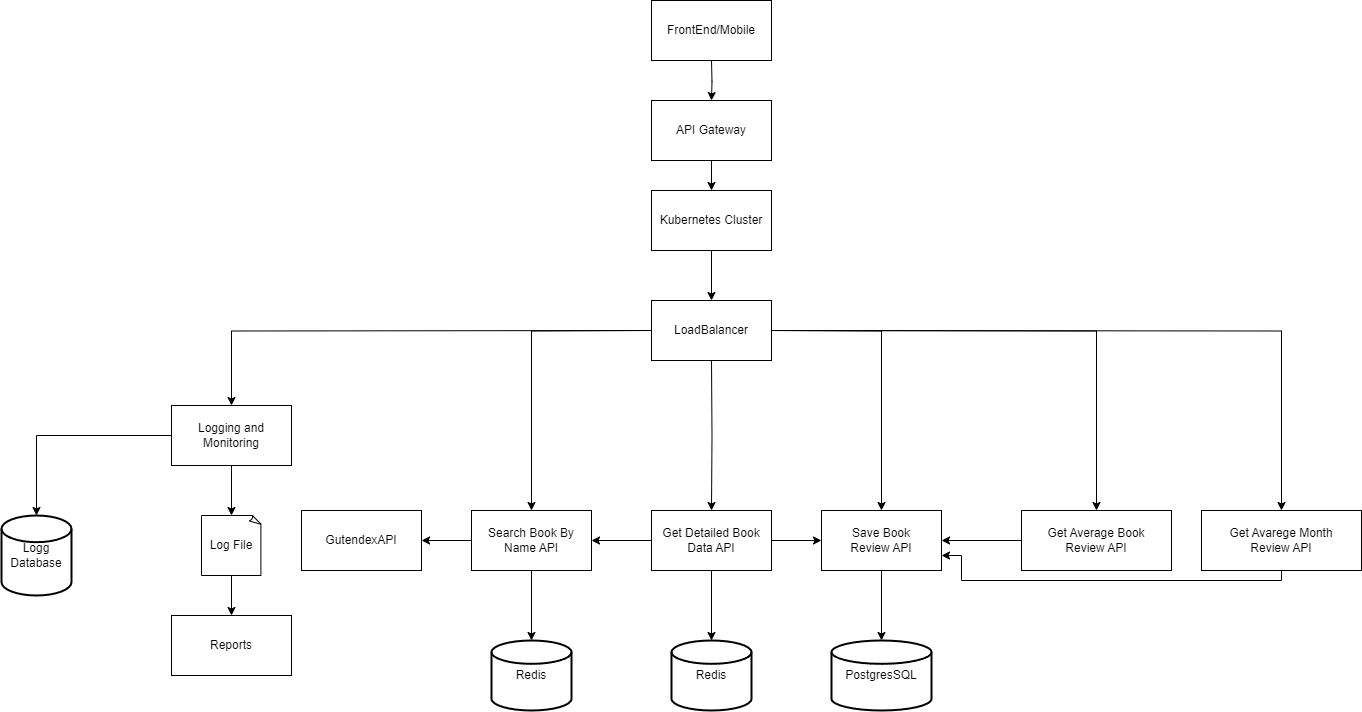

The diagram above was exported from draw.io. Its source (the exported page's mxGraphModel, read from the mxfile embedded in the PNG):
<mxGraphModel dx="2117" dy="1710" grid="1" gridSize="10" guides="1" tooltips="1" connect="1" arrows="1" fold="1" page="1" pageScale="1" pageWidth="827" pageHeight="1169" math="0" shadow="0">
  <root>
    <mxCell id="0" />
    <mxCell id="1" parent="0" />
    <mxCell id="MxA2WtB2rPx7CaETKYoD-22" style="edgeStyle=orthogonalEdgeStyle;rounded=0;orthogonalLoop=1;jettySize=auto;html=1;" parent="1" target="MxA2WtB2rPx7CaETKYoD-21" edge="1">
      <mxGeometry relative="1" as="geometry">
        <mxPoint x="390" y="-270" as="sourcePoint" />
      </mxGeometry>
    </mxCell>
    <mxCell id="y18elvX7P78anHsZdmhf-1" value="FrontEnd/Mobile" style="rounded=0;whiteSpace=wrap;html=1;" parent="1" vertex="1">
      <mxGeometry x="330" y="-330" width="120" height="60" as="geometry" />
    </mxCell>
    <mxCell id="y18elvX7P78anHsZdmhf-3" value="LoadBalancer" style="rounded=0;whiteSpace=wrap;html=1;" parent="1" vertex="1">
      <mxGeometry x="330" y="-30" width="120" height="60" as="geometry" />
    </mxCell>
    <mxCell id="y18elvX7P78anHsZdmhf-29" style="edgeStyle=orthogonalEdgeStyle;rounded=0;orthogonalLoop=1;jettySize=auto;html=1;entryX=0.5;entryY=0;entryDx=0;entryDy=0;" parent="1" target="y18elvX7P78anHsZdmhf-28" edge="1">
      <mxGeometry relative="1" as="geometry">
        <mxPoint x="330" as="sourcePoint" />
      </mxGeometry>
    </mxCell>
    <mxCell id="y18elvX7P78anHsZdmhf-35" style="edgeStyle=orthogonalEdgeStyle;rounded=0;orthogonalLoop=1;jettySize=auto;html=1;" parent="1" target="y18elvX7P78anHsZdmhf-34" edge="1">
      <mxGeometry relative="1" as="geometry">
        <mxPoint x="450" as="sourcePoint" />
      </mxGeometry>
    </mxCell>
    <mxCell id="y18elvX7P78anHsZdmhf-42" style="edgeStyle=orthogonalEdgeStyle;rounded=0;orthogonalLoop=1;jettySize=auto;html=1;" parent="1" target="y18elvX7P78anHsZdmhf-38" edge="1">
      <mxGeometry relative="1" as="geometry">
        <mxPoint x="390" y="30" as="sourcePoint" />
      </mxGeometry>
    </mxCell>
    <mxCell id="y18elvX7P78anHsZdmhf-47" style="edgeStyle=orthogonalEdgeStyle;rounded=0;orthogonalLoop=1;jettySize=auto;html=1;entryX=0.5;entryY=0;entryDx=0;entryDy=0;" parent="1" target="y18elvX7P78anHsZdmhf-43" edge="1">
      <mxGeometry relative="1" as="geometry">
        <mxPoint x="450" as="sourcePoint" />
      </mxGeometry>
    </mxCell>
    <mxCell id="y18elvX7P78anHsZdmhf-54" style="edgeStyle=orthogonalEdgeStyle;rounded=0;orthogonalLoop=1;jettySize=auto;html=1;" parent="1" target="y18elvX7P78anHsZdmhf-53" edge="1">
      <mxGeometry relative="1" as="geometry">
        <mxPoint x="450" as="sourcePoint" />
      </mxGeometry>
    </mxCell>
    <mxCell id="y18elvX7P78anHsZdmhf-60" style="edgeStyle=orthogonalEdgeStyle;rounded=0;orthogonalLoop=1;jettySize=auto;html=1;" parent="1" target="y18elvX7P78anHsZdmhf-59" edge="1">
      <mxGeometry relative="1" as="geometry">
        <mxPoint x="330" as="sourcePoint" />
      </mxGeometry>
    </mxCell>
    <mxCell id="y18elvX7P78anHsZdmhf-33" style="edgeStyle=orthogonalEdgeStyle;rounded=0;orthogonalLoop=1;jettySize=auto;html=1;" parent="1" source="y18elvX7P78anHsZdmhf-28" target="y18elvX7P78anHsZdmhf-32" edge="1">
      <mxGeometry relative="1" as="geometry" />
    </mxCell>
    <mxCell id="MxA2WtB2rPx7CaETKYoD-14" style="edgeStyle=orthogonalEdgeStyle;rounded=0;orthogonalLoop=1;jettySize=auto;html=1;" parent="1" source="y18elvX7P78anHsZdmhf-28" target="y18elvX7P78anHsZdmhf-30" edge="1">
      <mxGeometry relative="1" as="geometry" />
    </mxCell>
    <mxCell id="y18elvX7P78anHsZdmhf-28" value="Search Book By Name API" style="rounded=0;whiteSpace=wrap;html=1;" parent="1" vertex="1">
      <mxGeometry x="150" y="180" width="120" height="60" as="geometry" />
    </mxCell>
    <mxCell id="y18elvX7P78anHsZdmhf-30" value="Redis" style="strokeWidth=2;html=1;shape=mxgraph.flowchart.database;whiteSpace=wrap;" parent="1" vertex="1">
      <mxGeometry x="170" y="310" width="80" height="70" as="geometry" />
    </mxCell>
    <mxCell id="y18elvX7P78anHsZdmhf-32" value="GutendexAPI" style="rounded=0;whiteSpace=wrap;html=1;" parent="1" vertex="1">
      <mxGeometry x="-20" y="180" width="120" height="60" as="geometry" />
    </mxCell>
    <mxCell id="y18elvX7P78anHsZdmhf-37" style="edgeStyle=orthogonalEdgeStyle;rounded=0;orthogonalLoop=1;jettySize=auto;html=1;" parent="1" source="y18elvX7P78anHsZdmhf-34" target="y18elvX7P78anHsZdmhf-36" edge="1">
      <mxGeometry relative="1" as="geometry" />
    </mxCell>
    <mxCell id="y18elvX7P78anHsZdmhf-36" value="PostgresSQL" style="strokeWidth=2;html=1;shape=mxgraph.flowchart.database;whiteSpace=wrap;" parent="1" vertex="1">
      <mxGeometry x="510" y="310" width="100" height="70" as="geometry" />
    </mxCell>
    <mxCell id="bQ4Q36qno_h9VDfjWtWm-9" style="edgeStyle=orthogonalEdgeStyle;rounded=0;orthogonalLoop=1;jettySize=auto;html=1;entryX=1;entryY=0.5;entryDx=0;entryDy=0;" parent="1" source="y18elvX7P78anHsZdmhf-38" target="y18elvX7P78anHsZdmhf-28" edge="1">
      <mxGeometry relative="1" as="geometry" />
    </mxCell>
    <mxCell id="r84Da9PAp__fyNwQfIyA-3" style="edgeStyle=orthogonalEdgeStyle;rounded=0;orthogonalLoop=1;jettySize=auto;html=1;" edge="1" parent="1" source="y18elvX7P78anHsZdmhf-38" target="y18elvX7P78anHsZdmhf-34">
      <mxGeometry relative="1" as="geometry" />
    </mxCell>
    <mxCell id="r84Da9PAp__fyNwQfIyA-4" style="edgeStyle=orthogonalEdgeStyle;rounded=0;orthogonalLoop=1;jettySize=auto;html=1;entryX=0.5;entryY=0;entryDx=0;entryDy=0;entryPerimeter=0;" edge="1" parent="1" source="y18elvX7P78anHsZdmhf-38" target="bQ4Q36qno_h9VDfjWtWm-7">
      <mxGeometry relative="1" as="geometry" />
    </mxCell>
    <mxCell id="y18elvX7P78anHsZdmhf-38" value="Get Detailed Book&lt;br&gt;Data API" style="rounded=0;whiteSpace=wrap;html=1;" parent="1" vertex="1">
      <mxGeometry x="330" y="180" width="120" height="60" as="geometry" />
    </mxCell>
    <mxCell id="r84Da9PAp__fyNwQfIyA-1" style="edgeStyle=orthogonalEdgeStyle;rounded=0;orthogonalLoop=1;jettySize=auto;html=1;entryX=1;entryY=0.5;entryDx=0;entryDy=0;" edge="1" parent="1" source="y18elvX7P78anHsZdmhf-43" target="y18elvX7P78anHsZdmhf-34">
      <mxGeometry relative="1" as="geometry" />
    </mxCell>
    <mxCell id="y18elvX7P78anHsZdmhf-43" value="Get Average Book&lt;br&gt;Review API" style="rounded=0;whiteSpace=wrap;html=1;" parent="1" vertex="1">
      <mxGeometry x="700" y="180" width="150" height="60" as="geometry" />
    </mxCell>
    <mxCell id="y18elvX7P78anHsZdmhf-34" value="Save Book &lt;br&gt;Review API" style="rounded=0;whiteSpace=wrap;html=1;" parent="1" vertex="1">
      <mxGeometry x="500" y="180" width="120" height="60" as="geometry" />
    </mxCell>
    <mxCell id="r84Da9PAp__fyNwQfIyA-5" style="edgeStyle=orthogonalEdgeStyle;rounded=0;orthogonalLoop=1;jettySize=auto;html=1;entryX=1;entryY=0.75;entryDx=0;entryDy=0;" edge="1" parent="1" source="y18elvX7P78anHsZdmhf-53" target="y18elvX7P78anHsZdmhf-34">
      <mxGeometry relative="1" as="geometry">
        <Array as="points">
          <mxPoint x="960" y="250" />
          <mxPoint x="640" y="250" />
          <mxPoint x="640" y="225" />
        </Array>
      </mxGeometry>
    </mxCell>
    <mxCell id="y18elvX7P78anHsZdmhf-53" value="Get Avarege Month &lt;br&gt;Review API" style="rounded=0;whiteSpace=wrap;html=1;" parent="1" vertex="1">
      <mxGeometry x="880" y="180" width="160" height="60" as="geometry" />
    </mxCell>
    <mxCell id="y18elvX7P78anHsZdmhf-70" style="edgeStyle=orthogonalEdgeStyle;rounded=0;orthogonalLoop=1;jettySize=auto;html=1;entryX=0.5;entryY=0;entryDx=0;entryDy=0;entryPerimeter=0;" parent="1" source="y18elvX7P78anHsZdmhf-59" target="y18elvX7P78anHsZdmhf-69" edge="1">
      <mxGeometry relative="1" as="geometry" />
    </mxCell>
    <mxCell id="y18elvX7P78anHsZdmhf-59" value="Logging and&lt;br&gt;Monitoring" style="rounded=0;whiteSpace=wrap;html=1;" parent="1" vertex="1">
      <mxGeometry x="-150" y="75" width="120" height="60" as="geometry" />
    </mxCell>
    <mxCell id="y18elvX7P78anHsZdmhf-66" value="" style="edgeStyle=orthogonalEdgeStyle;rounded=0;orthogonalLoop=1;jettySize=auto;html=1;entryX=0.5;entryY=0;entryDx=0;entryDy=0;" parent="1" source="y18elvX7P78anHsZdmhf-59" target="y18elvX7P78anHsZdmhf-65" edge="1">
      <mxGeometry relative="1" as="geometry">
        <mxPoint x="-90" y="135" as="sourcePoint" />
        <mxPoint x="-90" y="225" as="targetPoint" />
      </mxGeometry>
    </mxCell>
    <mxCell id="y18elvX7P78anHsZdmhf-68" style="edgeStyle=orthogonalEdgeStyle;rounded=0;orthogonalLoop=1;jettySize=auto;html=1;entryX=0.5;entryY=0;entryDx=0;entryDy=0;" parent="1" source="y18elvX7P78anHsZdmhf-65" target="y18elvX7P78anHsZdmhf-67" edge="1">
      <mxGeometry relative="1" as="geometry" />
    </mxCell>
    <mxCell id="y18elvX7P78anHsZdmhf-65" value="Log File" style="whiteSpace=wrap;html=1;shape=mxgraph.basic.document" parent="1" vertex="1">
      <mxGeometry x="-120" y="185" width="60" height="60" as="geometry" />
    </mxCell>
    <mxCell id="y18elvX7P78anHsZdmhf-67" value="Reports" style="rounded=0;whiteSpace=wrap;html=1;" parent="1" vertex="1">
      <mxGeometry x="-150" y="285" width="120" height="60" as="geometry" />
    </mxCell>
    <mxCell id="y18elvX7P78anHsZdmhf-69" value="Logg&lt;br&gt;Database" style="strokeWidth=2;html=1;shape=mxgraph.flowchart.database;whiteSpace=wrap;" parent="1" vertex="1">
      <mxGeometry x="-320" y="185" width="70" height="80" as="geometry" />
    </mxCell>
    <mxCell id="MxA2WtB2rPx7CaETKYoD-18" style="edgeStyle=orthogonalEdgeStyle;rounded=0;orthogonalLoop=1;jettySize=auto;html=1;entryX=0.5;entryY=0;entryDx=0;entryDy=0;" parent="1" source="MxA2WtB2rPx7CaETKYoD-11" target="y18elvX7P78anHsZdmhf-3" edge="1">
      <mxGeometry relative="1" as="geometry" />
    </mxCell>
    <mxCell id="MxA2WtB2rPx7CaETKYoD-11" value="Kubernetes Cluster" style="rounded=0;whiteSpace=wrap;html=1;" parent="1" vertex="1">
      <mxGeometry x="330" y="-140" width="120" height="60" as="geometry" />
    </mxCell>
    <mxCell id="MxA2WtB2rPx7CaETKYoD-23" style="edgeStyle=orthogonalEdgeStyle;rounded=0;orthogonalLoop=1;jettySize=auto;html=1;" parent="1" source="MxA2WtB2rPx7CaETKYoD-21" target="MxA2WtB2rPx7CaETKYoD-11" edge="1">
      <mxGeometry relative="1" as="geometry" />
    </mxCell>
    <mxCell id="MxA2WtB2rPx7CaETKYoD-21" value="API Gateway" style="rounded=0;whiteSpace=wrap;html=1;" parent="1" vertex="1">
      <mxGeometry x="330" y="-230" width="120" height="60" as="geometry" />
    </mxCell>
    <mxCell id="bQ4Q36qno_h9VDfjWtWm-7" value="Redis" style="strokeWidth=2;html=1;shape=mxgraph.flowchart.database;whiteSpace=wrap;" parent="1" vertex="1">
      <mxGeometry x="350" y="310" width="80" height="70" as="geometry" />
    </mxCell>
  </root>
</mxGraphModel>